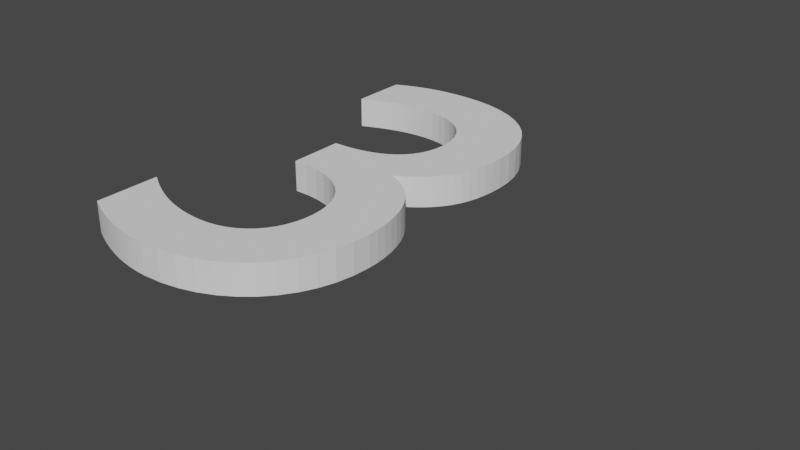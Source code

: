 # Source: 3.blend  (saved by Blender 2.82.7; exported with 4.5.12 LTS)
import bpy
from mathutils import Matrix  # noqa: F401  (used for matrix-valued properties, if any)

bpy.ops.wm.read_factory_settings(use_empty=True)
scene = bpy.context.scene
scene.name = 'Scene'

# ---- collections
col_collection = bpy.data.collections.new('Collection'); scene.collection.children.link(col_collection)

# ---- world
world_world = bpy.data.worlds.new('World'); scene.world = world_world
world_world.use_nodes = True; world_world.node_tree.nodes.clear()
_N = world_world.node_tree.nodes; _L = world_world.node_tree.links
n0 = _N.new('ShaderNodeOutputWorld'); n0.name = 'World Output'; n0.location = (300, 300)
n1 = _N.new('ShaderNodeBackground'); n1.name = 'Background'; n1.location = (10, 300)
n1.inputs[0].default_value = (0.05088, 0.05088, 0.05088, 1.0)
_L.new(n1.outputs[0], n0.inputs[0])
n0.is_active_output = True
world_world.color = (0.05088, 0.05088, 0.05088)
world_world.use_sun_shadow = False
world_world.sun_shadow_jitter_overblur = 0.0

# ---- curves / text
txt_text = bpy.data.curves.new('Text', 'FONT')
txt_text.dimensions = '2D'
txt_text.body = '3'
txt_text.use_path_clamp = True
txt_text.offset_x = -0.1768
txt_text.offset_y = -0.2443

# ---- objects
ob_text = bpy.data.objects.new('Text', txt_text)

# ---- transforms, parenting, visibility, modifiers, constraints
ob_text.location = (0.0, 0.0, 0.0)
ob_text.lineart.crease_threshold = 0.0
_m = ob_text.modifiers.new('Solidify', 'SOLIDIFY')
_m.thickness = -0.05
_m.nonmanifold_merge_threshold = 0.0003

# ---- collection membership
col_collection.objects.link(ob_text)

# ---- scene / render settings (as saved in the file)
scene.frame_start = 1; scene.frame_end = 250; scene.frame_set(1)
scene.render.engine = 'BLENDER_EEVEE_NEXT'
scene.cycles.use_denoising = False
scene.cycles.samples = 128
scene.cycles.sampling_pattern = 'TABULATED_SOBOL'
scene.cycles.use_adaptive_sampling = False
scene.cycles.use_light_tree = False
scene.view_settings.view_transform = 'Filmic'
bpy.context.view_layer.update()

# ---- added for rendering (the .blend has no active camera and no usable light): camera, sun
cam_auto = bpy.data.cameras.new('AutoCamera')
cam_auto.lens = 50.0
cam_auto.sensor_width = 36.0
cam_auto.clip_end = 1000.0
ob_auto_camera = bpy.data.objects.new('AutoCamera', cam_auto)
scene.collection.objects.link(ob_auto_camera)
ob_auto_camera.location = (1.11038, -1.01894, 0.729781)
ob_auto_camera.rotation_euler = (1.09748, -7.21219e-08, 0.694738)
scene.camera = ob_auto_camera
light_auto_sun = bpy.data.lights.new('AutoSun', 'SUN')
light_auto_sun.energy = 3.0
light_auto_sun.angle = 0.0523599
ob_auto_sun = bpy.data.objects.new('AutoSun', light_auto_sun)
scene.collection.objects.link(ob_auto_sun)
ob_auto_sun.rotation_euler = (0.872665, 0.174533, 0.523599)
bpy.context.view_layer.update()
